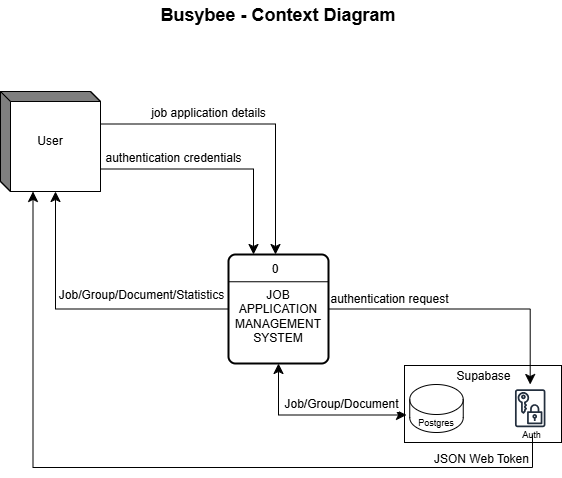

The diagram above was exported from draw.io. Its source (the exported page's mxGraphModel, read from the mxfile embedded in the PNG):
<mxGraphModel dx="1826" dy="1147" grid="0" gridSize="10" guides="1" tooltips="1" connect="1" arrows="1" fold="1" page="0" pageScale="1" pageWidth="850" pageHeight="1100" math="0" shadow="0">
  <root>
    <mxCell id="0" />
    <mxCell id="1" parent="0" />
    <mxCell id="z2jl9_Elbo3O-PhKAKKN-14" value="" style="group" parent="1" vertex="1" connectable="0">
      <mxGeometry x="279" y="128" width="145" height="80" as="geometry" />
    </mxCell>
    <mxCell id="z2jl9_Elbo3O-PhKAKKN-2" value="" style="group" parent="z2jl9_Elbo3O-PhKAKKN-14" vertex="1" connectable="0">
      <mxGeometry y="9" width="145" height="71" as="geometry" />
    </mxCell>
    <mxCell id="z2jl9_Elbo3O-PhKAKKN-3" value="" style="rounded=0;whiteSpace=wrap;html=1;" parent="z2jl9_Elbo3O-PhKAKKN-2" vertex="1">
      <mxGeometry x="-12" y="-7" width="157" height="77" as="geometry" />
    </mxCell>
    <mxCell id="z2jl9_Elbo3O-PhKAKKN-4" value="" style="shape=cylinder3;whiteSpace=wrap;html=1;boundedLbl=1;backgroundOutline=1;size=15;" parent="z2jl9_Elbo3O-PhKAKKN-2" vertex="1">
      <mxGeometry x="-6.75" y="12" width="53.5" height="48" as="geometry" />
    </mxCell>
    <mxCell id="z2jl9_Elbo3O-PhKAKKN-6" value="" style="group" parent="z2jl9_Elbo3O-PhKAKKN-2" vertex="1" connectable="0">
      <mxGeometry x="86" y="12" width="59" height="64" as="geometry" />
    </mxCell>
    <mxCell id="z2jl9_Elbo3O-PhKAKKN-7" value="" style="sketch=0;outlineConnect=0;fontColor=#232F3E;gradientColor=none;strokeColor=#232F3E;fillColor=#ffffff;dashed=0;verticalLabelPosition=bottom;verticalAlign=top;align=center;html=1;fontSize=12;fontStyle=0;aspect=fixed;shape=mxgraph.aws4.resourceIcon;resIcon=mxgraph.aws4.data_encryption_key;" parent="z2jl9_Elbo3O-PhKAKKN-6" vertex="1">
      <mxGeometry x="3.933333333333333" width="47.542857142857144" height="47.542857142857144" as="geometry" />
    </mxCell>
    <mxCell id="z2jl9_Elbo3O-PhKAKKN-8" value="&lt;font style=&quot;font-size: 9px;&quot;&gt;Auth&lt;/font&gt;" style="text;html=1;align=center;verticalAlign=middle;whiteSpace=wrap;rounded=0;" parent="z2jl9_Elbo3O-PhKAKKN-6" vertex="1">
      <mxGeometry y="36.57142857142857" width="59" height="27.428571428571427" as="geometry" />
    </mxCell>
    <mxCell id="z2jl9_Elbo3O-PhKAKKN-12" value="" style="group" parent="z2jl9_Elbo3O-PhKAKKN-2" vertex="1" connectable="0">
      <mxGeometry x="-10" y="18.5" width="60" height="51" as="geometry" />
    </mxCell>
    <mxCell id="z2jl9_Elbo3O-PhKAKKN-5" value="&lt;font style=&quot;font-size: 9px;&quot;&gt;Postgres&lt;/font&gt;" style="text;html=1;align=center;verticalAlign=middle;whiteSpace=wrap;rounded=0;" parent="z2jl9_Elbo3O-PhKAKKN-12" vertex="1">
      <mxGeometry y="16.5" width="60" height="30" as="geometry" />
    </mxCell>
    <mxCell id="z2jl9_Elbo3O-PhKAKKN-9" value="Supabase" style="text;html=1;align=center;verticalAlign=middle;whiteSpace=wrap;rounded=0;" parent="z2jl9_Elbo3O-PhKAKKN-14" vertex="1">
      <mxGeometry x="40.059999999999945" width="54.87" height="25.09" as="geometry" />
    </mxCell>
    <mxCell id="q63gI_Fwjk9fpuUXVtqA-4" value="" style="group" parent="1" vertex="1" connectable="0">
      <mxGeometry x="91" y="19" width="100" height="109" as="geometry" />
    </mxCell>
    <mxCell id="q63gI_Fwjk9fpuUXVtqA-2" value="&lt;div&gt;&lt;br&gt;&lt;/div&gt;&lt;div&gt;JOB APPLICATION MANAGEMENT SYSTEM&lt;/div&gt;" style="rounded=1;whiteSpace=wrap;html=1;absoluteArcSize=1;arcSize=14;strokeWidth=2;" parent="q63gI_Fwjk9fpuUXVtqA-4" vertex="1">
      <mxGeometry width="100" height="109" as="geometry" />
    </mxCell>
    <mxCell id="q63gI_Fwjk9fpuUXVtqA-3" value="" style="endArrow=none;html=1;rounded=0;fontSize=12;startSize=8;endSize=8;curved=1;exitX=0;exitY=0.25;exitDx=0;exitDy=0;entryX=1;entryY=0.25;entryDx=0;entryDy=0;" parent="q63gI_Fwjk9fpuUXVtqA-4" source="q63gI_Fwjk9fpuUXVtqA-2" target="q63gI_Fwjk9fpuUXVtqA-2" edge="1">
      <mxGeometry width="50" height="50" relative="1" as="geometry">
        <mxPoint x="25" y="84" as="sourcePoint" />
        <mxPoint x="75" y="34" as="targetPoint" />
      </mxGeometry>
    </mxCell>
    <mxCell id="q63gI_Fwjk9fpuUXVtqA-5" value="0" style="text;html=1;align=center;verticalAlign=middle;whiteSpace=wrap;rounded=0;" parent="q63gI_Fwjk9fpuUXVtqA-4" vertex="1">
      <mxGeometry x="17" width="60" height="30" as="geometry" />
    </mxCell>
    <mxCell id="q63gI_Fwjk9fpuUXVtqA-11" value="" style="group" parent="1" vertex="1" connectable="0">
      <mxGeometry x="-137" y="-144" width="100" height="100" as="geometry" />
    </mxCell>
    <mxCell id="q63gI_Fwjk9fpuUXVtqA-7" value="" style="html=1;dashed=0;whiteSpace=wrap;shape=mxgraph.dfd.externalEntity" parent="q63gI_Fwjk9fpuUXVtqA-11" vertex="1">
      <mxGeometry width="100" height="100" as="geometry" />
    </mxCell>
    <mxCell id="q63gI_Fwjk9fpuUXVtqA-10" value="User" style="text;html=1;align=center;verticalAlign=middle;whiteSpace=wrap;rounded=0;" parent="q63gI_Fwjk9fpuUXVtqA-11" vertex="1">
      <mxGeometry x="20" y="35" width="60" height="30" as="geometry" />
    </mxCell>
    <mxCell id="q63gI_Fwjk9fpuUXVtqA-12" value="" style="endArrow=classic;html=1;rounded=0;fontSize=12;startSize=8;endSize=8;exitX=0;exitY=0;exitDx=100;exitDy=32.5;exitPerimeter=0;entryX=0.5;entryY=0;entryDx=0;entryDy=0;edgeStyle=orthogonalEdgeStyle;" parent="1" source="q63gI_Fwjk9fpuUXVtqA-7" target="q63gI_Fwjk9fpuUXVtqA-5" edge="1">
      <mxGeometry width="50" height="50" relative="1" as="geometry">
        <mxPoint x="25" y="-24" as="sourcePoint" />
        <mxPoint x="75" y="-74" as="targetPoint" />
      </mxGeometry>
    </mxCell>
    <mxCell id="q63gI_Fwjk9fpuUXVtqA-14" value="job application details" style="edgeLabel;html=1;align=center;verticalAlign=middle;resizable=0;points=[];fontSize=12;" parent="q63gI_Fwjk9fpuUXVtqA-12" vertex="1" connectable="0">
      <mxGeometry x="-0.3841" y="3" relative="1" as="geometry">
        <mxPoint x="13" y="-8" as="offset" />
      </mxGeometry>
    </mxCell>
    <mxCell id="q63gI_Fwjk9fpuUXVtqA-15" value="" style="endArrow=classic;html=1;rounded=0;fontSize=12;startSize=8;endSize=8;entryX=0;entryY=0;entryDx=55;entryDy=100;entryPerimeter=0;exitX=0;exitY=0.5;exitDx=0;exitDy=0;edgeStyle=orthogonalEdgeStyle;" parent="1" source="q63gI_Fwjk9fpuUXVtqA-2" target="q63gI_Fwjk9fpuUXVtqA-7" edge="1">
      <mxGeometry width="50" height="50" relative="1" as="geometry">
        <mxPoint x="25" y="142" as="sourcePoint" />
        <mxPoint x="75" y="92" as="targetPoint" />
      </mxGeometry>
    </mxCell>
    <mxCell id="q63gI_Fwjk9fpuUXVtqA-16" value="Job/Group/Document/Statistics" style="edgeLabel;html=1;align=center;verticalAlign=middle;resizable=0;points=[];fontSize=12;" parent="q63gI_Fwjk9fpuUXVtqA-15" vertex="1" connectable="0">
      <mxGeometry x="-0.1164" y="4" relative="1" as="geometry">
        <mxPoint x="40" y="-18" as="offset" />
      </mxGeometry>
    </mxCell>
    <mxCell id="q63gI_Fwjk9fpuUXVtqA-31" value="" style="endArrow=classic;html=1;rounded=0;fontSize=12;startSize=8;endSize=8;exitX=0;exitY=0;exitDx=100;exitDy=77.5;exitPerimeter=0;entryX=0.25;entryY=0;entryDx=0;entryDy=0;edgeStyle=orthogonalEdgeStyle;" parent="1" source="q63gI_Fwjk9fpuUXVtqA-7" target="q63gI_Fwjk9fpuUXVtqA-2" edge="1">
      <mxGeometry width="50" height="50" relative="1" as="geometry">
        <mxPoint x="45" y="152" as="sourcePoint" />
        <mxPoint x="95" y="102" as="targetPoint" />
      </mxGeometry>
    </mxCell>
    <mxCell id="q63gI_Fwjk9fpuUXVtqA-32" value="authentication credentials" style="edgeLabel;html=1;align=center;verticalAlign=middle;resizable=0;points=[];fontSize=12;" parent="1" vertex="1" connectable="0">
      <mxGeometry x="35" y="-78" as="geometry" />
    </mxCell>
    <mxCell id="q63gI_Fwjk9fpuUXVtqA-35" value="&lt;b&gt;&lt;font style=&quot;font-size: 18px;&quot;&gt;Busybee -&amp;nbsp;&lt;/font&gt;&lt;/b&gt;&lt;b style=&quot;background-color: transparent; color: light-dark(rgb(0, 0, 0), rgb(255, 255, 255));&quot;&gt;&lt;font style=&quot;font-size: 18px;&quot;&gt;Context Diagram&lt;/font&gt;&lt;/b&gt;" style="text;html=1;align=center;verticalAlign=middle;whiteSpace=wrap;rounded=0;" parent="1" vertex="1">
      <mxGeometry x="-126" y="-235" width="534" height="30" as="geometry" />
    </mxCell>
    <mxCell id="hTGGIrF8rQ3D2reMKzPM-1" value="" style="endArrow=classic;html=1;rounded=0;fontSize=12;startSize=8;endSize=8;exitX=1;exitY=0.5;exitDx=0;exitDy=0;edgeStyle=orthogonalEdgeStyle;" parent="1" source="q63gI_Fwjk9fpuUXVtqA-2" target="z2jl9_Elbo3O-PhKAKKN-7" edge="1">
      <mxGeometry width="50" height="50" relative="1" as="geometry">
        <mxPoint x="111" y="95" as="sourcePoint" />
        <mxPoint x="161" y="45" as="targetPoint" />
      </mxGeometry>
    </mxCell>
    <mxCell id="hTGGIrF8rQ3D2reMKzPM-2" value="authentication request" style="edgeLabel;html=1;align=center;verticalAlign=middle;resizable=0;points=[];fontSize=12;" parent="hTGGIrF8rQ3D2reMKzPM-1" vertex="1" connectable="0">
      <mxGeometry x="-0.8808" y="-2" relative="1" as="geometry">
        <mxPoint x="43" y="-12" as="offset" />
      </mxGeometry>
    </mxCell>
    <mxCell id="hTGGIrF8rQ3D2reMKzPM-3" value="" style="endArrow=classic;html=1;rounded=0;fontSize=12;startSize=8;endSize=8;entryX=0;entryY=0;entryDx=32.5;entryDy=100;entryPerimeter=0;edgeStyle=orthogonalEdgeStyle;" parent="1" target="q63gI_Fwjk9fpuUXVtqA-7" edge="1">
      <mxGeometry width="50" height="50" relative="1" as="geometry">
        <mxPoint x="395" y="199" as="sourcePoint" />
        <mxPoint x="161" y="145" as="targetPoint" />
        <Array as="points">
          <mxPoint x="395" y="232" />
          <mxPoint x="-104" y="232" />
        </Array>
      </mxGeometry>
    </mxCell>
    <mxCell id="hTGGIrF8rQ3D2reMKzPM-4" value="JSON Web Token" style="edgeLabel;html=1;align=center;verticalAlign=middle;resizable=0;points=[];fontSize=12;" parent="hTGGIrF8rQ3D2reMKzPM-3" vertex="1" connectable="0">
      <mxGeometry x="-0.8498" y="3" relative="1" as="geometry">
        <mxPoint x="-24" y="-12" as="offset" />
      </mxGeometry>
    </mxCell>
    <mxCell id="hTGGIrF8rQ3D2reMKzPM-9" value="" style="endArrow=classic;startArrow=classic;html=1;rounded=0;fontSize=12;startSize=8;endSize=8;entryX=0.5;entryY=1;entryDx=0;entryDy=0;exitX=0;exitY=0.25;exitDx=0;exitDy=0;edgeStyle=orthogonalEdgeStyle;" parent="1" source="z2jl9_Elbo3O-PhKAKKN-5" target="q63gI_Fwjk9fpuUXVtqA-2" edge="1">
      <mxGeometry width="50" height="50" relative="1" as="geometry">
        <mxPoint x="115" y="196" as="sourcePoint" />
        <mxPoint x="165" y="146" as="targetPoint" />
      </mxGeometry>
    </mxCell>
    <mxCell id="hTGGIrF8rQ3D2reMKzPM-10" value="Job/Group/Document" style="edgeLabel;html=1;align=center;verticalAlign=middle;resizable=0;points=[];fontSize=12;" parent="hTGGIrF8rQ3D2reMKzPM-9" vertex="1" connectable="0">
      <mxGeometry x="0.0144" relative="1" as="geometry">
        <mxPoint x="25" y="-11" as="offset" />
      </mxGeometry>
    </mxCell>
  </root>
</mxGraphModel>